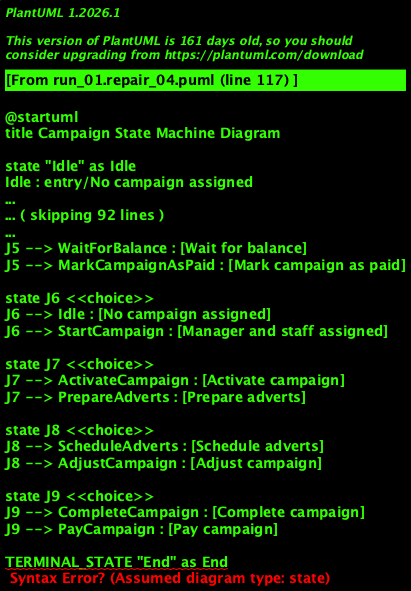

The diagram above was rendered by PlantUML. Its source (embedded in the PNG):
@startuml
title Campaign State Machine Diagram

state "Idle" as Idle
Idle : entry/No campaign assigned
Idle : do/Remain in same state
Idle : exit/Assign manager and staff / Start campaign

state "Start Campaign" as StartCampaign
StartCampaign : entry/Manager and staff assigned
StartCampaign : do/Start campaign
StartCampaign : exit/Activate campaign

state "Activate Campaign" as ActivateCampaign
ActivateCampaign : entry/Campaign activated
ActivateCampaign : do/Prepare adverts
ActivateCampaign : exit/Approve adverts

state "Prepare Adverts" as PrepareAdverts
PrepareAdverts : entry/Adverts prepared
PrepareAdverts : do/Approve adverts
PrepareAdverts : exit/Schedule adverts

state "Schedule Adverts" as ScheduleAdverts
ScheduleAdverts : entry/Adverts scheduled
ScheduleAdverts : do/Run adverts
ScheduleAdverts : exit/Adjust campaign

state "Adjust Campaign" as AdjustCampaign
AdjustCampaign : entry/Campaign adjusted
AdjustCampaign : do/Run adverts
AdjustCampaign : exit/Complete campaign

state "Complete Campaign" as CompleteCampaign
CompleteCampaign : entry/Campaign completed
CompleteCampaign : do/Prepare final statement
CompleteCampaign : exit/Pay campaign

state "Pay Campaign" as PayCampaign
PayCampaign : entry/Pay campaign
PayCampaign : do/Handle payment
PayCampaign : exit/Archive campaign

state "Archive Campaign" as ArchiveCampaign
ArchiveCampaign : entry/Campaign archived
ArchiveCampaign : do/Release staff and managers
ArchiveCampaign : exit/End

state "Refund Campaign" as RefundCampaign
RefundCampaign : entry/Refund campaign
RefundCampaign : do/Generate refund
RefundCampaign : exit/Wait for balance

state "Wait for Balance" as WaitForBalance
WaitForBalance : entry/Wait for balance
WaitForBalance : do/Wait for balance
WaitForBalance : exit/Mark campaign as paid

state "Mark Campaign as Paid" as MarkCampaignAsPaid
MarkCampaignAsPaid : entry/Mark campaign as paid
MarkCampaignAsPaid : do/Mark campaign as paid
MarkCampaignAsPaid --> End : END_EVENT

[*] --> Idle: START_EVENT

Idle --> StartCampaign: [Manager and staff assigned]
StartCampaign --> ActivateCampaign: ACTIVATE_CAMPAIGN_EVENT
ActivateCampaign --> PrepareAdverts: PREPARE_ADVERTS_EVENT
PrepareAdverts --> ScheduleAdverts: SCHEDULE_ADVERTS_EVENT
ScheduleAdverts --> AdjustCampaign: ADJUST_CAMPAIGN_EVENT
AdjustCampaign --> CompleteCampaign: COMPLETE_CAMPAIGN_EVENT

CompleteCampaign --> PayCampaign: PAY_CAMPAIGN_EVENT
PayCampaign --> ArchiveCampaign: ARCHIVE_CAMPAIGN_EVENT
ArchiveCampaign --> End : END_EVENT

RefundCampaign --> WaitForBalance: REFUND_CAMPAIGN_EVENT
WaitForBalance --> MarkCampaignAsPaid: MARK_CAMPAIGN_AS_PAID_EVENT
MarkCampaignAsPaid --> End : END_EVENT

state J1 <<choice>>
J1 --> StartCampaign : [Manager and staff assigned]
J1 --> RefundCampaign : [Refund campaign]

state J2 <<choice>>
J2 --> PrepareAdverts : [Prepare adverts]
J2 --> ScheduleAdverts : [Schedule adverts]

state J3 <<choice>>
J3 --> AdjustCampaign : [Adjust campaign]
J3 --> CompleteCampaign : [Complete campaign]

state J4 <<choice>>
J4 --> PayCampaign : [Pay campaign]
J4 --> ArchiveCampaign : [Archive campaign]

state J5 <<choice>>
J5 --> WaitForBalance : [Wait for balance]
J5 --> MarkCampaignAsPaid : [Mark campaign as paid]

state J6 <<choice>>
J6 --> Idle : [No campaign assigned]
J6 --> StartCampaign : [Manager and staff assigned]

state J7 <<choice>>
J7 --> ActivateCampaign : [Activate campaign]
J7 --> PrepareAdverts : [Prepare adverts]

state J8 <<choice>>
J8 --> ScheduleAdverts : [Schedule adverts]
J8 --> AdjustCampaign : [Adjust campaign]

state J9 <<choice>>
J9 --> CompleteCampaign : [Complete campaign]
J9 --> PayCampaign : [Pay campaign]

TERMINAL_STATE "End" as End
End --> [*] : COMPLETION_EVENT

Idle --> End : NO_CAMPAIGN_ASSIGNED_EVENT
ActivateCampaign --> PrepareAdverts : ACTIVATE_CAMPAIGN_EVENT
PrepareAdverts --> ScheduleAdverts : PREPARE_ADVERTS_EVENT
ScheduleAdverts --> AdjustCampaign : SCHEDULE_ADVERTS_EVENT
AdjustCampaign --> CompleteCampaign : ADJUST_CAMPAIGN_EVENT
CompleteCampaign --> PayCampaign : COMPLETE_CAMPAIGN_EVENT
PayCampaign --> ArchiveCampaign : PAY_CAMPAIGN_EVENT
RefundCampaign --> WaitForBalance : REFUND_CAMPAIGN_EVENT
WaitForBalance --> MarkCampaignAsPaid : MARK_CAMPAIGN_AS_PAID_EVENT

state J10 <<choice>>
J10 --> Start
@enduml